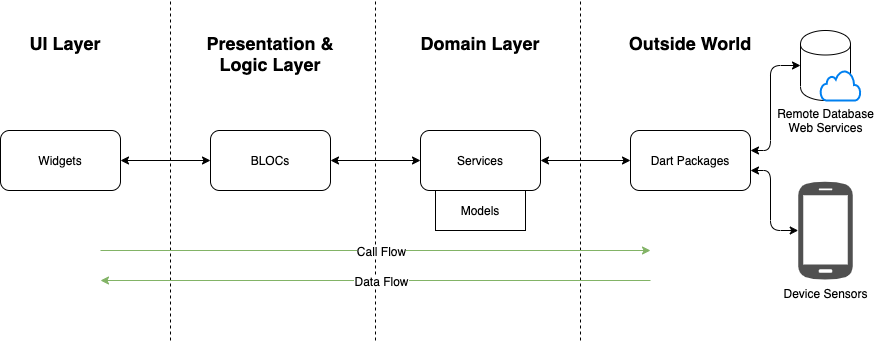

The diagram above was exported from draw.io. Its source (the exported page's mxGraphModel, read from the mxfile embedded in the PNG):
<mxGraphModel dx="946" dy="614" grid="1" gridSize="10" guides="1" tooltips="1" connect="1" arrows="1" fold="1" page="1" pageScale="1" pageWidth="827" pageHeight="1169" math="0" shadow="0">
  <root>
    <mxCell id="qSmuFA6CaGLh3IJ0O-CP-0" />
    <mxCell id="qSmuFA6CaGLh3IJ0O-CP-1" parent="qSmuFA6CaGLh3IJ0O-CP-0" />
    <mxCell id="qSmuFA6CaGLh3IJ0O-CP-2" value="Widgets" style="rounded=1;whiteSpace=wrap;html=1;" vertex="1" parent="qSmuFA6CaGLh3IJ0O-CP-1">
      <mxGeometry x="20" y="270" width="120" height="60" as="geometry" />
    </mxCell>
    <mxCell id="qSmuFA6CaGLh3IJ0O-CP-3" value="BLOCs" style="rounded=1;whiteSpace=wrap;html=1;" vertex="1" parent="qSmuFA6CaGLh3IJ0O-CP-1">
      <mxGeometry x="230" y="270" width="120" height="60" as="geometry" />
    </mxCell>
    <mxCell id="qSmuFA6CaGLh3IJ0O-CP-4" value="Services" style="rounded=1;whiteSpace=wrap;html=1;" vertex="1" parent="qSmuFA6CaGLh3IJ0O-CP-1">
      <mxGeometry x="440" y="270" width="120" height="60" as="geometry" />
    </mxCell>
    <mxCell id="qSmuFA6CaGLh3IJ0O-CP-5" value="Dart Packages" style="rounded=1;whiteSpace=wrap;html=1;" vertex="1" parent="qSmuFA6CaGLh3IJ0O-CP-1">
      <mxGeometry x="650" y="270" width="120" height="60" as="geometry" />
    </mxCell>
    <mxCell id="qSmuFA6CaGLh3IJ0O-CP-6" value="Remote Database&lt;br&gt;Web Services" style="shape=cylinder;html=1;boundedLbl=1;backgroundOutline=1;rounded=0;labelPosition=center;verticalLabelPosition=bottom;align=center;verticalAlign=top;" vertex="1" parent="qSmuFA6CaGLh3IJ0O-CP-1">
      <mxGeometry x="820" y="170" width="50" height="70" as="geometry" />
    </mxCell>
    <mxCell id="qSmuFA6CaGLh3IJ0O-CP-8" value="" style="html=1;verticalLabelPosition=bottom;align=center;labelBackgroundColor=#ffffff;verticalAlign=top;strokeWidth=2;strokeColor=#0080F0;shadow=0;dashed=0;shape=mxgraph.ios7.icons.cloud;rounded=0;" vertex="1" parent="qSmuFA6CaGLh3IJ0O-CP-1">
      <mxGeometry x="840" y="210" width="40" height="30" as="geometry" />
    </mxCell>
    <mxCell id="qSmuFA6CaGLh3IJ0O-CP-12" value="Device Sensors" style="pointerEvents=1;shadow=0;dashed=0;html=1;strokeColor=none;fillColor=#505050;labelPosition=center;verticalLabelPosition=bottom;verticalAlign=top;outlineConnect=0;align=center;shape=mxgraph.office.devices.cell_phone_android_standalone;rounded=0;" vertex="1" parent="qSmuFA6CaGLh3IJ0O-CP-1">
      <mxGeometry x="817.72" y="320" width="54.55" height="100" as="geometry" />
    </mxCell>
    <mxCell id="qSmuFA6CaGLh3IJ0O-CP-13" value="Models" style="rounded=0;whiteSpace=wrap;html=1;" vertex="1" parent="qSmuFA6CaGLh3IJ0O-CP-1">
      <mxGeometry x="455" y="330" width="90" height="40" as="geometry" />
    </mxCell>
    <mxCell id="qSmuFA6CaGLh3IJ0O-CP-15" value="" style="endArrow=none;dashed=1;html=1;" edge="1" parent="qSmuFA6CaGLh3IJ0O-CP-1">
      <mxGeometry width="50" height="50" relative="1" as="geometry">
        <mxPoint x="190" y="480" as="sourcePoint" />
        <mxPoint x="190" y="140" as="targetPoint" />
      </mxGeometry>
    </mxCell>
    <mxCell id="qSmuFA6CaGLh3IJ0O-CP-16" value="" style="endArrow=none;dashed=1;html=1;" edge="1" parent="qSmuFA6CaGLh3IJ0O-CP-1">
      <mxGeometry width="50" height="50" relative="1" as="geometry">
        <mxPoint x="395" y="480" as="sourcePoint" />
        <mxPoint x="395" y="140" as="targetPoint" />
      </mxGeometry>
    </mxCell>
    <mxCell id="qSmuFA6CaGLh3IJ0O-CP-17" value="" style="endArrow=none;dashed=1;html=1;" edge="1" parent="qSmuFA6CaGLh3IJ0O-CP-1">
      <mxGeometry width="50" height="50" relative="1" as="geometry">
        <mxPoint x="600" y="480" as="sourcePoint" />
        <mxPoint x="600" y="140" as="targetPoint" />
      </mxGeometry>
    </mxCell>
    <mxCell id="qSmuFA6CaGLh3IJ0O-CP-18" value="" style="endArrow=classic;startArrow=classic;html=1;" edge="1" parent="qSmuFA6CaGLh3IJ0O-CP-1" source="qSmuFA6CaGLh3IJ0O-CP-2" target="qSmuFA6CaGLh3IJ0O-CP-3">
      <mxGeometry width="50" height="50" relative="1" as="geometry">
        <mxPoint x="440" y="360" as="sourcePoint" />
        <mxPoint x="490" y="310" as="targetPoint" />
      </mxGeometry>
    </mxCell>
    <mxCell id="qSmuFA6CaGLh3IJ0O-CP-19" value="" style="endArrow=classic;startArrow=classic;html=1;" edge="1" parent="qSmuFA6CaGLh3IJ0O-CP-1" source="qSmuFA6CaGLh3IJ0O-CP-3" target="qSmuFA6CaGLh3IJ0O-CP-4">
      <mxGeometry width="50" height="50" relative="1" as="geometry">
        <mxPoint x="440" y="360" as="sourcePoint" />
        <mxPoint x="490" y="310" as="targetPoint" />
      </mxGeometry>
    </mxCell>
    <mxCell id="qSmuFA6CaGLh3IJ0O-CP-20" value="" style="endArrow=classic;startArrow=classic;html=1;" edge="1" parent="qSmuFA6CaGLh3IJ0O-CP-1" source="qSmuFA6CaGLh3IJ0O-CP-4" target="qSmuFA6CaGLh3IJ0O-CP-5">
      <mxGeometry width="50" height="50" relative="1" as="geometry">
        <mxPoint x="440" y="360" as="sourcePoint" />
        <mxPoint x="490" y="310" as="targetPoint" />
      </mxGeometry>
    </mxCell>
    <mxCell id="qSmuFA6CaGLh3IJ0O-CP-21" value="" style="endArrow=classic;startArrow=classic;html=1;edgeStyle=orthogonalEdgeStyle;" edge="1" parent="qSmuFA6CaGLh3IJ0O-CP-1" source="qSmuFA6CaGLh3IJ0O-CP-5" target="qSmuFA6CaGLh3IJ0O-CP-6">
      <mxGeometry width="50" height="50" relative="1" as="geometry">
        <mxPoint x="440" y="360" as="sourcePoint" />
        <mxPoint x="490" y="310" as="targetPoint" />
        <Array as="points">
          <mxPoint x="790" y="290" />
          <mxPoint x="790" y="205" />
        </Array>
      </mxGeometry>
    </mxCell>
    <mxCell id="qSmuFA6CaGLh3IJ0O-CP-22" value="" style="endArrow=classic;startArrow=classic;html=1;edgeStyle=orthogonalEdgeStyle;" edge="1" parent="qSmuFA6CaGLh3IJ0O-CP-1" source="qSmuFA6CaGLh3IJ0O-CP-5" target="qSmuFA6CaGLh3IJ0O-CP-12">
      <mxGeometry width="50" height="50" relative="1" as="geometry">
        <mxPoint x="440" y="360" as="sourcePoint" />
        <mxPoint x="490" y="310" as="targetPoint" />
        <Array as="points">
          <mxPoint x="790" y="310" />
          <mxPoint x="790" y="370" />
        </Array>
      </mxGeometry>
    </mxCell>
    <mxCell id="qSmuFA6CaGLh3IJ0O-CP-24" value="" style="endArrow=classic;html=1;fillColor=#d5e8d4;strokeColor=#82b366;" edge="1" parent="qSmuFA6CaGLh3IJ0O-CP-1">
      <mxGeometry width="50" height="50" relative="1" as="geometry">
        <mxPoint x="120" y="390" as="sourcePoint" />
        <mxPoint x="670" y="390" as="targetPoint" />
      </mxGeometry>
    </mxCell>
    <mxCell id="qSmuFA6CaGLh3IJ0O-CP-25" value="Call Flow" style="text;html=1;align=center;verticalAlign=middle;resizable=0;points=[];labelBackgroundColor=#ffffff;" vertex="1" connectable="0" parent="qSmuFA6CaGLh3IJ0O-CP-24">
      <mxGeometry x="-0.1236" relative="1" as="geometry">
        <mxPoint x="39" as="offset" />
      </mxGeometry>
    </mxCell>
    <mxCell id="qSmuFA6CaGLh3IJ0O-CP-26" value="" style="endArrow=classic;html=1;fillColor=#d5e8d4;strokeColor=#82b366;" edge="1" parent="qSmuFA6CaGLh3IJ0O-CP-1">
      <mxGeometry width="50" height="50" relative="1" as="geometry">
        <mxPoint x="670" y="420" as="sourcePoint" />
        <mxPoint x="120" y="420" as="targetPoint" />
      </mxGeometry>
    </mxCell>
    <mxCell id="qSmuFA6CaGLh3IJ0O-CP-27" value="Data Flow" style="text;html=1;align=center;verticalAlign=middle;resizable=0;points=[];labelBackgroundColor=#ffffff;" vertex="1" connectable="0" parent="qSmuFA6CaGLh3IJ0O-CP-26">
      <mxGeometry x="-0.1236" relative="1" as="geometry">
        <mxPoint x="-29" as="offset" />
      </mxGeometry>
    </mxCell>
    <mxCell id="qSmuFA6CaGLh3IJ0O-CP-28" value="&lt;h2&gt;UI Layer&lt;/h2&gt;" style="text;html=1;strokeColor=none;fillColor=none;align=center;verticalAlign=middle;whiteSpace=wrap;rounded=0;" vertex="1" parent="qSmuFA6CaGLh3IJ0O-CP-1">
      <mxGeometry x="20" y="170" width="130" height="25" as="geometry" />
    </mxCell>
    <mxCell id="qSmuFA6CaGLh3IJ0O-CP-30" value="&lt;h2&gt;Presentation &amp;amp; Logic Layer&lt;/h2&gt;" style="text;html=1;strokeColor=none;fillColor=none;align=center;verticalAlign=middle;whiteSpace=wrap;rounded=0;" vertex="1" parent="qSmuFA6CaGLh3IJ0O-CP-1">
      <mxGeometry x="225" y="180" width="130" height="25" as="geometry" />
    </mxCell>
    <mxCell id="qSmuFA6CaGLh3IJ0O-CP-31" value="&lt;h2&gt;Domain Layer&lt;/h2&gt;" style="text;html=1;strokeColor=none;fillColor=none;align=center;verticalAlign=middle;whiteSpace=wrap;rounded=0;" vertex="1" parent="qSmuFA6CaGLh3IJ0O-CP-1">
      <mxGeometry x="435" y="170" width="130" height="25" as="geometry" />
    </mxCell>
    <mxCell id="qSmuFA6CaGLh3IJ0O-CP-32" value="&lt;h2&gt;Outside World&lt;/h2&gt;" style="text;html=1;strokeColor=none;fillColor=none;align=center;verticalAlign=middle;whiteSpace=wrap;rounded=0;" vertex="1" parent="qSmuFA6CaGLh3IJ0O-CP-1">
      <mxGeometry x="645" y="170" width="130" height="25" as="geometry" />
    </mxCell>
  </root>
</mxGraphModel>